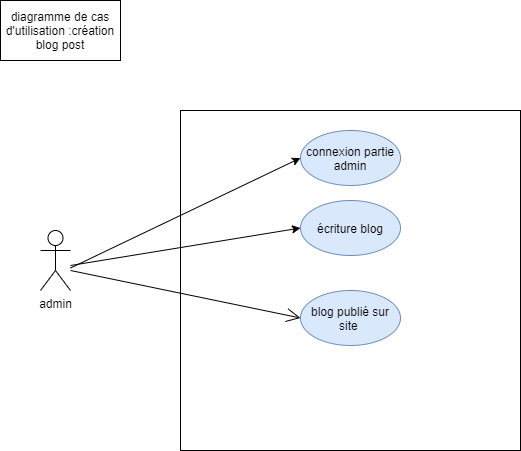

The diagram above was exported from draw.io. Its source (the exported page's mxGraphModel, read from the mxfile embedded in the PNG):
<mxGraphModel dx="1024" dy="592" grid="1" gridSize="10" guides="1" tooltips="1" connect="1" arrows="1" fold="1" page="1" pageScale="1" pageWidth="1169" pageHeight="827" math="0" shadow="0">
  <root>
    <mxCell id="pLIlnU4RkKkUBbziZwmG-0" />
    <mxCell id="pLIlnU4RkKkUBbziZwmG-1" parent="pLIlnU4RkKkUBbziZwmG-0" />
    <mxCell id="pLIlnU4RkKkUBbziZwmG-2" value="diagramme de cas d'utilisation :création blog post" style="rounded=0;whiteSpace=wrap;html=1;" vertex="1" parent="pLIlnU4RkKkUBbziZwmG-1">
      <mxGeometry x="40" y="40" width="120" height="60" as="geometry" />
    </mxCell>
    <mxCell id="l79zI4OheTJrMS3pcxXc-0" value="" style="whiteSpace=wrap;html=1;aspect=fixed;" vertex="1" parent="pLIlnU4RkKkUBbziZwmG-1">
      <mxGeometry x="220" y="150" width="340" height="340" as="geometry" />
    </mxCell>
    <mxCell id="l79zI4OheTJrMS3pcxXc-1" value="écriture blog" style="ellipse;whiteSpace=wrap;html=1;fillColor=#dae8fc;strokeColor=#6c8ebf;" vertex="1" parent="pLIlnU4RkKkUBbziZwmG-1">
      <mxGeometry x="340" y="240" width="100" height="55" as="geometry" />
    </mxCell>
    <mxCell id="l79zI4OheTJrMS3pcxXc-2" value="" style="endArrow=classic;html=1;entryX=0;entryY=0.5;entryDx=0;entryDy=0;" edge="1" parent="pLIlnU4RkKkUBbziZwmG-1" target="l79zI4OheTJrMS3pcxXc-1">
      <mxGeometry width="50" height="50" relative="1" as="geometry">
        <mxPoint x="110" y="305" as="sourcePoint" />
        <mxPoint x="200" y="190" as="targetPoint" />
      </mxGeometry>
    </mxCell>
    <mxCell id="l79zI4OheTJrMS3pcxXc-3" value="blog publié sur site&amp;nbsp;" style="ellipse;whiteSpace=wrap;html=1;fillColor=#dae8fc;strokeColor=#6c8ebf;" vertex="1" parent="pLIlnU4RkKkUBbziZwmG-1">
      <mxGeometry x="340" y="330" width="100" height="55" as="geometry" />
    </mxCell>
    <mxCell id="l79zI4OheTJrMS3pcxXc-7" value="" style="endArrow=open;endFill=1;endSize=12;html=1;entryX=0;entryY=0.5;entryDx=0;entryDy=0;" edge="1" parent="pLIlnU4RkKkUBbziZwmG-1" target="l79zI4OheTJrMS3pcxXc-3">
      <mxGeometry width="160" relative="1" as="geometry">
        <mxPoint x="110" y="310" as="sourcePoint" />
        <mxPoint x="340" y="387.5" as="targetPoint" />
      </mxGeometry>
    </mxCell>
    <mxCell id="l79zI4OheTJrMS3pcxXc-8" value="admin" style="shape=umlActor;verticalLabelPosition=bottom;verticalAlign=top;html=1;" vertex="1" parent="pLIlnU4RkKkUBbziZwmG-1">
      <mxGeometry x="80" y="270" width="30" height="60" as="geometry" />
    </mxCell>
    <mxCell id="7lF049WIVWjab6iAdFxs-0" value="connexion partie admin" style="ellipse;whiteSpace=wrap;html=1;fillColor=#dae8fc;strokeColor=#6c8ebf;" vertex="1" parent="pLIlnU4RkKkUBbziZwmG-1">
      <mxGeometry x="340" y="170" width="100" height="55" as="geometry" />
    </mxCell>
    <mxCell id="7lF049WIVWjab6iAdFxs-1" value="" style="endArrow=classic;html=1;entryX=0;entryY=0.5;entryDx=0;entryDy=0;" edge="1" parent="pLIlnU4RkKkUBbziZwmG-1" target="7lF049WIVWjab6iAdFxs-0">
      <mxGeometry width="50" height="50" relative="1" as="geometry">
        <mxPoint x="110" y="307.5" as="sourcePoint" />
        <mxPoint x="340" y="270" as="targetPoint" />
      </mxGeometry>
    </mxCell>
  </root>
</mxGraphModel>